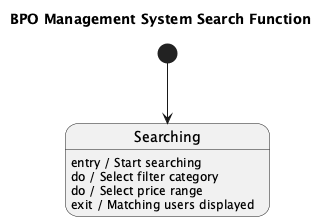

The diagram above was rendered by PlantUML. Its source (embedded in the PNG):
@startuml
title BPO Management System Search Function

[*] --> Searching

state Searching
Searching : entry / Start searching
Searching : do / Select filter category
Searching : do / Select price range
Searching : exit / Matching users displayed

@enduml